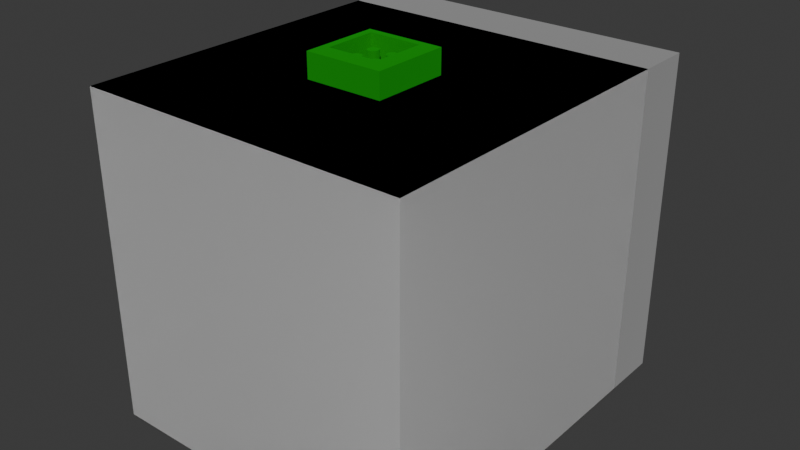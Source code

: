 # Source: InfiniteItems.blend  (saved by Blender 5.0.118; exported with 4.5.12 LTS)
import bpy
from mathutils import Matrix  # noqa: F401  (used for matrix-valued properties, if any)

bpy.ops.wm.read_factory_settings(use_empty=True)
scene = bpy.context.scene
scene.name = 'Scene'

# ---- materials (node trees are filled in below, after node groups)
mat_color1 = bpy.data.materials.new('color1')
mat_color1.diffuse_color = (1.0, 1.0, 1.0, 1.0)
mat_color1.roughness = 0.0
mat_data_connector_g = bpy.data.materials.new('data-connector-g')
mat_data_connector_g.diffuse_color = (0.0, 0.5139, 0.01874, 1.0)
mat_data_connector_g.roughness = 1.0
mat_data_connector_g.metallic = 1.0
mat_fluid_connector = bpy.data.materials.new('fluid-connector')
mat_fluid_connector.diffuse_color = (0.5, 0.5, 0.5, 1.0)
mat_fluid_connector.roughness = 1.0
mat_fluid_connector.metallic = 1.0

# ---- material node trees
mat_color1.use_nodes = True; mat_color1.node_tree.nodes.clear()
_N = mat_color1.node_tree.nodes; _L = mat_color1.node_tree.links
n0 = _N.new('ShaderNodeBsdfPrincipled'); n0.name = 'Principled BSDF'; n0.location = (0, 0)
n0.inputs[0].default_value = (1.0, 1.0, 1.0, 1.0)
n0.inputs[2].default_value = 0.0
n1 = _N.new('ShaderNodeOutputMaterial'); n1.name = 'Material Output'; n1.location = (300, 0)
_L.new(n0.outputs[0], n1.inputs[0])
n1.is_active_output = True
mat_data_connector_g.use_nodes = True; mat_data_connector_g.node_tree.nodes.clear()
_N = mat_data_connector_g.node_tree.nodes; _L = mat_data_connector_g.node_tree.links
n0 = _N.new('ShaderNodeBsdfPrincipled'); n0.name = 'Principled BSDF'; n0.location = (0, 0)
n0.inputs[0].default_value = (0.0, 0.5139, 0.01874, 1.0)
n0.inputs[1].default_value = 1.0
n0.inputs[2].default_value = 1.0
n1 = _N.new('ShaderNodeOutputMaterial'); n1.name = 'Material Output'; n1.location = (300, 0)
_L.new(n0.outputs[0], n1.inputs[0])
n1.is_active_output = True
mat_fluid_connector.use_nodes = True; mat_fluid_connector.node_tree.nodes.clear()
_N = mat_fluid_connector.node_tree.nodes; _L = mat_fluid_connector.node_tree.links
n0 = _N.new('ShaderNodeBsdfPrincipled'); n0.name = 'Principled BSDF'; n0.location = (0, 0)
n0.inputs[0].default_value = (0.5, 0.5, 0.5, 1.0)
n0.inputs[1].default_value = 1.0
n0.inputs[2].default_value = 1.0
n1 = _N.new('ShaderNodeOutputMaterial'); n1.name = 'Material Output'; n1.location = (300, 0)
_L.new(n0.outputs[0], n1.inputs[0])
n1.is_active_output = True

# ---- world
world_world = bpy.data.worlds.new('World'); scene.world = world_world
world_world.use_nodes = True; world_world.node_tree.nodes.clear()
_N = world_world.node_tree.nodes; _L = world_world.node_tree.links
n0 = _N.new('ShaderNodeOutputWorld'); n0.name = 'World Output'; n0.location = (200, 100)
n1 = _N.new('ShaderNodeBackground'); n1.name = 'Background'; n1.location = (-200, 100)
n1.inputs[0].default_value = (0.05088, 0.05088, 0.05088, 1.0)
_L.new(n1.outputs[0], n0.inputs[0])
n0.is_active_output = True
world_world.color = (0.05088, 0.05088, 0.05088)
world_world.sun_shadow_jitter_overblur = 0.0

# ---- meshes
me_cube_001 = bpy.data.meshes.new('Cube.001')
me_cube_001.from_pydata([(-0.125, -0.125, -0.125), (-0.125, -0.125, 0.125), (-0.125, 0.125, -0.125), (-0.125, 0.125, 0.125), (0.125, -0.125, -0.125), (0.125, -0.125, 0.125), (0.125, 0.125, -0.125), (0.125, 0.125, 0.125), (0.02, -0.02, 0.128), (-0.02, -0.02, 0.1456), (0.02, 0.02, 0.128), (-0.02, 0.02, 0.1456), (-0.02, 0.02, 0.128), (0.02, -0.02, 0.1456), (-0.02, -0.02, 0.128), (0.02, 0.02, 0.1456), (-0.02986, 0.02986, 0.125), (-0.02986, -0.02986, 0.125), (0.02986, 0.02986, 0.125), (0.02986, -0.02986, 0.125), (-0.02986, -0.02986, 0.1437), (-0.02532, -0.02532, 0.1456), (-0.02532, 0.02532, 0.1456), (-0.02986, 0.02986, 0.1437), (0.02532, 0.02532, 0.1456), (0.02986, 0.02986, 0.1437), (0.02532, -0.02532, 0.1456), (0.02986, -0.02986, 0.1437), (0.008542, 0.012, 0.128), (0.012, 0.008542, 0.128), (0.009866, 0.01174, 0.128), (0.01099, 0.01099, 0.128), (0.01174, 0.009866, 0.128), (0.012, 0.007458, 0.128), (0.008542, 0.004, 0.128), (0.01174, 0.006134, 0.128), (0.01099, 0.005013, 0.128), (0.009866, 0.004263, 0.128), (0.008542, -0.004, 0.128), (0.012, -0.007458, 0.128), (0.009866, -0.004263, 0.128), (0.01099, -0.005013, 0.128), (0.01174, -0.006134, 0.128), (0.012, -0.008542, 0.128), (0.008542, -0.012, 0.128), (0.01174, -0.009866, 0.128), (0.01099, -0.01099, 0.128), (0.009866, -0.01174, 0.128), (0.004, 0.008542, 0.128), (0.007458, 0.012, 0.128), (0.004263, 0.009866, 0.128), (0.005013, 0.01099, 0.128), (0.006134, 0.01174, 0.128), (0.007458, 0.004, 0.128), (0.004, 0.007458, 0.128), (0.006134, 0.004263, 0.128), (0.005013, 0.005013, 0.128), (0.004263, 0.006134, 0.128), (0.004, -0.007458, 0.128), (0.007458, -0.004, 0.128), (0.004263, -0.006134, 0.128), (0.005013, -0.005013, 0.128), (0.006134, -0.004263, 0.128), (0.007458, -0.012, 0.128), (0.004, -0.008542, 0.128), (0.006134, -0.01174, 0.128), (0.005013, -0.01099, 0.128), (0.004263, -0.009866, 0.128), (-0.007458, 0.012, 0.128), (-0.004, 0.008542, 0.128), (-0.006134, 0.01174, 0.128), (-0.005013, 0.01099, 0.128), (-0.004263, 0.009866, 0.128), (-0.004, 0.007458, 0.128), (-0.007458, 0.004, 0.128), (-0.004263, 0.006134, 0.128), (-0.005013, 0.005013, 0.128), (-0.006134, 0.004263, 0.128), (-0.007458, -0.004, 0.128), (-0.004, -0.007458, 0.128), (-0.006134, -0.004263, 0.128), (-0.005013, -0.005013, 0.128), (-0.004263, -0.006134, 0.128), (-0.004, -0.008542, 0.128), (-0.007458, -0.012, 0.128), (-0.004263, -0.009866, 0.128), (-0.005013, -0.01099, 0.128), (-0.006134, -0.01174, 0.128), (-0.012, 0.008542, 0.128), (-0.008542, 0.012, 0.128), (-0.01174, 0.009866, 0.128), (-0.01099, 0.01099, 0.128), (-0.009866, 0.01174, 0.128), (-0.008542, 0.004, 0.128), (-0.012, 0.007458, 0.128), (-0.009866, 0.004263, 0.128), (-0.01099, 0.005013, 0.128), (-0.01174, 0.006134, 0.128), (-0.012, -0.007458, 0.128), (-0.008542, -0.004, 0.128), (-0.01174, -0.006134, 0.128), (-0.01099, -0.005013, 0.128), (-0.009866, -0.004263, 0.128), (-0.008542, -0.012, 0.128), (-0.012, -0.008542, 0.128), (-0.009866, -0.01174, 0.128), (-0.01099, -0.01099, 0.128), (-0.01174, -0.009866, 0.128), (0.012, 0.008542, 0.1398), (0.008542, 0.012, 0.1398), (0.01174, 0.009866, 0.1398), (0.01099, 0.01099, 0.1398), (0.009866, 0.01174, 0.1398), (0.008542, 0.004, 0.1398), (0.012, 0.007458, 0.1398), (0.009866, 0.004263, 0.1398), (0.01099, 0.005013, 0.1398), (0.01174, 0.006134, 0.1398), (0.012, -0.007458, 0.1398), (0.008542, -0.004, 0.1398), (0.01174, -0.006134, 0.1398), (0.01099, -0.005013, 0.1398), (0.009866, -0.004263, 0.1398), (0.008542, -0.012, 0.1398), (0.012, -0.008542, 0.1398), (0.009866, -0.01174, 0.1398), (0.01099, -0.01099, 0.1398), (0.01174, -0.009866, 0.1398), (0.007458, 0.012, 0.1398), (0.004, 0.008542, 0.1398), (0.006134, 0.01174, 0.1398), (0.005013, 0.01099, 0.1398), (0.004263, 0.009866, 0.1398), (0.004, 0.007458, 0.1398), (0.007458, 0.004, 0.1398), (0.004263, 0.006134, 0.1398), (0.005013, 0.005013, 0.1398), (0.006134, 0.004263, 0.1398), (0.007458, -0.004, 0.1398), (0.004, -0.007458, 0.1398), (0.006134, -0.004263, 0.1398), (0.005013, -0.005013, 0.1398), (0.004263, -0.006134, 0.1398), (0.004, -0.008542, 0.1398), (0.007458, -0.012, 0.1398), (0.004263, -0.009866, 0.1398), (0.005013, -0.01099, 0.1398), (0.006134, -0.01174, 0.1398), (-0.004, 0.008542, 0.1398), (-0.007458, 0.012, 0.1398), (-0.004263, 0.009866, 0.1398), (-0.005013, 0.01099, 0.1398), (-0.006134, 0.01174, 0.1398), (-0.007458, 0.004, 0.1398), (-0.004, 0.007458, 0.1398), (-0.006134, 0.004263, 0.1398), (-0.005013, 0.005013, 0.1398), (-0.004263, 0.006134, 0.1398), (-0.004, -0.007458, 0.1398), (-0.007458, -0.004, 0.1398), (-0.004263, -0.006134, 0.1398), (-0.005013, -0.005013, 0.1398), (-0.006134, -0.004263, 0.1398), (-0.007458, -0.012, 0.1398), (-0.004, -0.008542, 0.1398), (-0.006134, -0.01174, 0.1398), (-0.005013, -0.01099, 0.1398), (-0.004263, -0.009866, 0.1398), (-0.008542, 0.012, 0.1398), (-0.012, 0.008542, 0.1398), (-0.009866, 0.01174, 0.1398), (-0.01099, 0.01099, 0.1398), (-0.01174, 0.009866, 0.1398), (-0.012, 0.007458, 0.1398), (-0.008542, 0.004, 0.1398), (-0.01174, 0.006134, 0.1398), (-0.01099, 0.005013, 0.1398), (-0.009866, 0.004263, 0.1398), (-0.008542, -0.004, 0.1398), (-0.012, -0.007458, 0.1398), (-0.009866, -0.004263, 0.1398), (-0.01099, -0.005013, 0.1398), (-0.01174, -0.006134, 0.1398), (-0.012, -0.008542, 0.1398), (-0.008542, -0.012, 0.1398), (-0.01174, -0.009866, 0.1398), (-0.01099, -0.01099, 0.1398), (-0.009866, -0.01174, 0.1398), (-0.125, 0.125, -0.125), (-0.125, 0.125, -0.125), (-0.125, -0.125, -0.125), (-0.125, -0.125, -0.125), (-0.125, -0.125, 0.125), (-0.125, -0.125, 0.125), (-0.125, 0.125, 0.125), (-0.125, 0.125, 0.125), (0.125, 0.125, -0.125), (0.125, 0.125, -0.125), (0.125, 0.125, 0.125), (0.125, 0.125, 0.125), (0.125, -0.125, -0.125), (0.125, -0.125, -0.125), (0.125, -0.125, 0.125), (0.125, -0.125, 0.125), (0.02, -0.02, 0.128), (0.02, -0.02, 0.128), (0.02, 0.02, 0.128), (0.02, 0.02, 0.128), (0.02, -0.02, 0.1456), (0.02, -0.02, 0.1456), (-0.02, -0.02, 0.128), (-0.02, -0.02, 0.128), (-0.02986, 0.02986, 0.125), (-0.02986, 0.02986, 0.125), (-0.02986, -0.02986, 0.125), (-0.02986, -0.02986, 0.125), (0.02986, 0.02986, 0.125), (0.02986, 0.02986, 0.125), (-0.02986, -0.02986, 0.1437), (-0.02986, -0.02986, 0.1437), (-0.02986, -0.02986, 0.1437), (-0.02986, 0.02986, 0.1437), (-0.02986, 0.02986, 0.1437), (-0.02986, 0.02986, 0.1437), (0.02986, 0.02986, 0.1437), (0.02986, 0.02986, 0.1437), (0.02986, 0.02986, 0.1437), (0.02986, -0.02986, 0.1437), (0.02986, -0.02986, 0.1437), (0.02986, -0.02986, 0.1437), (0.009866, 0.01174, 0.128), (0.008542, 0.012, 0.128), (0.009866, 0.004263, 0.128), (0.01099, 0.005013, 0.128), (0.01099, -0.005013, 0.128), (0.009866, -0.004263, 0.128), (0.008542, -0.012, 0.128), (0.009866, -0.01174, 0.128), (0.007458, 0.012, 0.128), (0.004263, 0.009866, 0.128), (0.004, 0.008542, 0.128), (0.004, 0.007458, 0.128), (0.004263, 0.006134, 0.128), (0.005013, 0.005013, 0.128), (0.005013, -0.005013, 0.128), (0.004263, -0.006134, 0.128), (0.007458, -0.012, 0.128), (0.004, -0.008542, 0.128), (0.004263, -0.009866, 0.128), (-0.006134, 0.01174, 0.128), (-0.007458, 0.012, 0.128), (-0.02, 0.02, 0.128), (-0.02, 0.02, 0.128), (-0.006134, 0.004263, 0.128), (-0.005013, 0.005013, 0.128), (-0.005013, -0.005013, 0.128), (-0.006134, -0.004263, 0.128), (-0.007458, -0.012, 0.128), (-0.006134, -0.01174, 0.128), (-0.008542, 0.012, 0.128), (-0.01174, 0.009866, 0.128), (-0.012, 0.008542, 0.128), (-0.012, 0.007458, 0.128), (-0.01174, 0.006134, 0.128), (-0.01099, 0.005013, 0.128), (-0.01099, -0.005013, 0.128), (-0.01174, -0.006134, 0.128), (-0.008542, -0.012, 0.128), (-0.012, -0.008542, 0.128), (-0.01174, -0.009866, 0.128), (0.01174, 0.009866, 0.1398), (0.012, 0.008542, 0.1398), (0.012, 0.007458, 0.1398), (0.01174, 0.006134, 0.1398), (0.01099, 0.005013, 0.1398), (0.01099, -0.005013, 0.1398), (0.01174, -0.006134, 0.1398), (0.012, -0.008542, 0.1398), (0.01174, -0.009866, 0.1398), (0.006134, 0.004263, 0.1398), (0.005013, 0.005013, 0.1398), (0.005013, -0.005013, 0.1398), (0.006134, -0.004263, 0.1398), (0.007458, -0.012, 0.1398), (0.006134, -0.01174, 0.1398), (-0.004263, 0.009866, 0.1398), (-0.004, 0.008542, 0.1398), (-0.004, 0.007458, 0.1398), (-0.004263, 0.006134, 0.1398), (-0.005013, 0.005013, 0.1398), (-0.005013, -0.005013, 0.1398), (-0.004263, -0.006134, 0.1398), (-0.004, -0.008542, 0.1398), (-0.004263, -0.009866, 0.1398), (-0.009866, 0.01174, 0.1398), (-0.008542, 0.012, 0.1398), (-0.009866, 0.004263, 0.1398), (-0.01099, 0.005013, 0.1398), (-0.01099, -0.005013, 0.1398), (-0.009866, -0.004263, 0.1398), (-0.008542, -0.012, 0.1398), (-0.009866, -0.01174, 0.1398), (-0.007458, 0.004, 0.1398), (-0.008542, 0.004, 0.1398), (-0.02, -0.02, 0.1456), (-0.02, -0.02, 0.1456), (-0.02, 0.02, 0.1456), (-0.02, 0.02, 0.1456), (0.007458, 0.012, 0.1398), (0.008542, 0.012, 0.1398), (0.02, 0.02, 0.1456), (0.02, 0.02, 0.1456), (0.02986, -0.02986, 0.125), (0.02986, -0.02986, 0.125), (0.012, 0.008542, 0.128), (0.01174, 0.009866, 0.128), (0.012, 0.007458, 0.128), (0.01174, 0.006134, 0.128), (0.01174, -0.006134, 0.128), (0.01099, -0.01099, 0.128), (0.01174, -0.009866, 0.128), (0.006134, 0.01174, 0.128), (0.006134, 0.004263, 0.128), (0.007458, 0.004, 0.128), (0.006134, -0.004263, 0.128), (0.005013, -0.01099, 0.128), (0.006134, -0.01174, 0.128), (0.007458, -0.004, 0.1398), (0.008542, -0.004, 0.1398), (-0.004, 0.008542, 0.128), (-0.004263, 0.009866, 0.128), (-0.004, 0.007458, 0.128), (-0.004263, 0.006134, 0.128), (0.008542, -0.012, 0.1398), (-0.004263, -0.006134, 0.128), (-0.005013, -0.01099, 0.128), (-0.004263, -0.009866, 0.128), (-0.009866, 0.01174, 0.128), (-0.009866, 0.004263, 0.128), (-0.008542, 0.004, 0.128), (-0.009866, -0.004263, 0.128), (-0.01099, -0.01099, 0.128), (-0.009866, -0.01174, 0.128), (0.009866, 0.01174, 0.1398), (0.009866, 0.004263, 0.1398), (0.008542, 0.004, 0.1398), (-0.01174, 0.006134, 0.1398), (-0.012, 0.007458, 0.1398), (0.009866, -0.004263, 0.1398), (0.01099, -0.01099, 0.1398), (0.009866, -0.01174, 0.1398), (0.004, 0.008542, 0.1398), (0.004263, 0.009866, 0.1398), (0.004, 0.007458, 0.1398), (0.004263, 0.006134, 0.1398), (0.004263, -0.006134, 0.1398), (0.005013, -0.01099, 0.1398), (0.004263, -0.009866, 0.1398), (-0.007458, 0.012, 0.1398), (-0.006134, 0.01174, 0.1398), (-0.006134, -0.004263, 0.1398), (-0.005013, -0.01099, 0.1398), (-0.006134, -0.01174, 0.1398), (-0.012, 0.008542, 0.1398), (-0.01174, 0.009866, 0.1398), (-0.01174, -0.006134, 0.1398), (-0.01099, -0.01099, 0.1398), (-0.01174, -0.009866, 0.1398), (0.007458, 0.004, 0.1398), (0.004, -0.008542, 0.1398), (0.01099, 0.01099, 0.128), (0.008542, 0.004, 0.128), (0.008542, -0.004, 0.128), (0.006134, 0.01174, 0.1398), (0.005013, 0.01099, 0.128), (0.007458, -0.004, 0.128), (0.004, -0.007458, 0.128), (-0.005013, 0.01099, 0.128), (-0.006134, 0.004263, 0.1398), (-0.007458, 0.004, 0.128), (-0.007458, -0.004, 0.128), (-0.01099, 0.01099, 0.128), (-0.008542, -0.004, 0.128), (-0.012, -0.007458, 0.128), (0.01099, 0.01099, 0.1398), (0.012, -0.007458, 0.1398), (0.005013, 0.01099, 0.1398), (-0.005013, 0.01099, 0.1398), (-0.004, -0.007458, 0.1398), (-0.01099, 0.01099, 0.1398), (-0.008542, -0.004, 0.1398), (-0.004, -0.008542, 0.128), (-0.007458, -0.012, 0.1398), (0.012, -0.007458, 0.128), (0.012, -0.008542, 0.128), (-0.004, -0.007458, 0.128), (-0.007458, -0.004, 0.1398), (0.004, -0.007458, 0.1398), (-0.012, -0.007458, 0.1398), (-0.012, -0.008542, 0.1398), (-0.125, -0.125, 0.125), (-0.125, -0.125, -0.125), (0.125, -0.125, 0.125), (0.125, -0.125, -0.125), (0.02862, -0.1357, -0.02862), (0.02862, -0.1357, 0.02862), (-0.02862, -0.1357, 0.02862), (-0.02862, -0.1357, -0.02862), (-0.1073, -0.175, -0.1073), (-0.1073, -0.175, 0.1073), (0.1073, -0.175, 0.1073), (0.1073, -0.175, -0.1073), (-0.08127, -0.1357, -0.08127), (-0.08127, -0.1357, 0.08127), (0.08127, -0.1357, 0.08127), (0.08127, -0.1357, -0.08127), (-0.125, -0.168, -0.125), (-0.118, -0.175, -0.118), (-0.118, -0.175, 0.118), (-0.125, -0.168, 0.125), (0.118, -0.175, 0.118), (0.125, -0.168, 0.125), (0.125, -0.168, -0.125), (0.118, -0.175, -0.118), (0.02862, -0.1497, 0.02862), (-0.02862, -0.1497, 0.02862), (0.02862, -0.1497, -0.02862), (-0.02862, -0.1497, -0.02862), (-0.05175, -0.1644, -0.05175), (0.05175, -0.1644, -0.05175), (-0.05175, -0.1644, 0.05175), (0.05175, -0.1644, 0.05175), (-0.04877, -0.17, -0.04877), (0.04877, -0.17, -0.04877), (-0.04877, -0.17, 0.04877), (0.04877, -0.17, 0.04877)], [], [(190, 192, 194, 188), (189, 195, 198, 196), (197, 199, 202, 200), (201, 203, 193, 191), (2, 6, 4, 0), (7, 3, 1, 5), (207, 311, 307, 252), (217, 225, 228, 313), (211, 251, 306, 304), (213, 222, 226, 216), (305, 208, 205, 210), (209, 9, 21, 26), (310, 209, 26, 24), (214, 219, 221, 212), (11, 310, 24, 22), (9, 11, 22, 21), (13, 15, 206, 204), (98, 104, 399, 398), (231, 238, 308, 309), (323, 371, 113, 368), (331, 329, 148, 287), (255, 334, 395, 391, 336, 335, 258, 257, 267, 342, 341, 269, 268, 383, 266, 265, 102, 382, 380, 256), (385, 276, 121, 122, 328, 327, 282, 281, 142, 139, 143, 357, 356, 284, 283, 123, 350, 349, 278, 277), (286, 285, 387, 359, 149, 295, 294, 389, 364, 169, 347, 346, 176, 296, 303, 302, 155, 156, 288, 154), (388, 291, 290, 162, 159, 390, 180, 298, 182, 179, 183, 367, 366, 301, 300, 163, 362, 361, 293, 292), (339, 379, 153, 174), (394, 393, 118, 124), (83, 79, 158, 164), (246, 236, 333, 144), (372, 375, 138, 119), (271, 270, 384, 343, 109, 128, 130, 386, 352, 129, 353, 135, 136, 279, 134, 345, 115, 116, 273, 272), (103, 84, 392, 184), (250, 259, 168, 358), (240, 241, 133, 351), (261, 262, 173, 363), (78, 99, 178, 396), (376, 247, 369, 397), (21, 22, 223, 218), (22, 24, 224, 23), (24, 26, 229, 25), (26, 21, 220, 227), (312, 27, 20, 215), (246, 144, 147, 326), (326, 147, 146, 325), (325, 146, 145, 248), (248, 145, 369, 247), (138, 375, 324, 140), (140, 324, 244, 141), (141, 244, 245, 355), (355, 245, 376, 397), (240, 351, 132, 239), (239, 132, 131, 374), (374, 131, 373, 321), (321, 373, 308, 238), (108, 314, 315, 110), (110, 315, 370, 111), (111, 370, 230, 112), (112, 230, 231, 309), (113, 371, 232, 344), (344, 232, 233, 274), (274, 233, 317, 117), (117, 317, 316, 114), (339, 174, 177, 338), (338, 177, 297, 264), (264, 297, 175, 263), (263, 175, 173, 262), (168, 259, 337, 170), (170, 337, 381, 171), (171, 381, 260, 172), (172, 260, 261, 363), (148, 329, 330, 150), (150, 330, 377, 151), (151, 377, 249, 152), (152, 249, 250, 358), (133, 241, 242, 354), (354, 242, 243, 280), (280, 243, 322, 137), (137, 322, 323, 368), (331, 287, 157, 332), (332, 157, 289, 254), (254, 289, 378, 253), (253, 378, 153, 379), (118, 393, 318, 120), (120, 318, 234, 275), (275, 234, 235, 348), (348, 235, 372, 119), (333, 236, 237, 125), (125, 237, 319, 126), (126, 319, 320, 127), (127, 320, 394, 124), (103, 184, 187, 105), (105, 187, 186, 106), (106, 186, 185, 107), (107, 185, 399, 104), (178, 99, 340, 299), (299, 340, 101, 181), (181, 101, 100, 365), (365, 100, 98, 398), (158, 79, 82, 160), (160, 82, 81, 161), (161, 81, 80, 360), (360, 80, 78, 396), (83, 164, 167, 85), (85, 167, 166, 86), (86, 166, 165, 87), (87, 165, 392, 84), (316, 314, 108, 114), (16, 18, 19, 17), (70, 71, 72, 69, 73, 75, 76, 77, 74, 93, 95, 96, 97, 94, 88, 90, 91, 92, 89, 68), (41, 42, 39, 43, 45, 46, 47, 44, 63, 65, 66, 67, 64, 58, 60, 61, 62, 59, 38, 40), (30, 31, 32, 29, 33, 35, 36, 37, 34, 53, 55, 56, 57, 54, 48, 50, 51, 52, 49, 28), (10, 12, 14, 8), (420, 418, 409, 410), (401, 403, 422, 416), (417, 423, 411, 408), (406, 407, 427, 425), (423, 420, 410, 411), (411, 410, 414, 415), (400, 401, 416, 419), (403, 402, 421, 422), (402, 400, 419, 421), (415, 414, 405, 404), (410, 409, 413, 414), (408, 411, 415, 412), (409, 408, 412, 413), (417, 418, 419, 416), (421, 419, 418, 420), (416, 422, 423, 417), (422, 421, 420, 423), (418, 417, 408, 409), (414, 413, 406, 405), (412, 415, 404, 407), (413, 412, 407, 406), (425, 427, 428, 430), (405, 406, 425, 424), (407, 404, 426, 427), (404, 405, 424, 426), (431, 430, 434, 435), (424, 425, 430, 431), (427, 426, 429, 428), (426, 424, 431, 429), (434, 432, 433, 435), (430, 428, 432, 434), (429, 431, 435, 433), (428, 429, 433, 432)])
me_cube_001.polygons.foreach_set('use_smooth', [0, 0, 0, 0, 0, 0, 1, 1, 1, 1, 1, 1, 1, 1, 1, 1, 1, 1, 1, 1, 1, 1, 1, 1, 1, 1, 1, 1, 1, 1, 1, 1, 1, 1, 1, 1, 1, 1, 1, 1, 1, 1, 1, 1, 1, 1, 1, 1, 1, 1, 1, 1, 1, 1, 1, 1, 1, 1, 1, 1, 1, 1, 1, 1, 1, 1, 1, 1, 1, 1, 1, 1, 1, 1, 1, 1, 1, 1, 1, 1, 1, 1, 1, 1, 1, 1, 1, 1, 1, 1, 1, 1, 1, 1, 1, 1, 1, 1, 1, 1, 1, 1, 1, 1, 1, 1, 1, 1, 1, 1, 1, 1, 0, 0, 0, 0, 0, 0, 0, 0, 0, 0, 0, 0, 0, 0, 0, 0, 0, 0, 0, 0, 0, 0, 0, 0, 0, 0, 0, 0, 0, 0, 0, 0, 0])
me_cube_001.polygons.foreach_set('material_index', [0, 0, 0, 0, 0, 0, 1, 1, 1, 1, 1, 1, 1, 1, 1, 1, 1, 1, 1, 1, 1, 1, 1, 1, 1, 1, 1, 1, 1, 1, 1, 1, 1, 1, 1, 1, 1, 1, 1, 1, 1, 1, 1, 1, 1, 1, 1, 1, 1, 1, 1, 1, 1, 1, 1, 1, 1, 1, 1, 1, 1, 1, 1, 1, 1, 1, 1, 1, 1, 1, 1, 1, 1, 1, 1, 1, 1, 1, 1, 1, 1, 1, 1, 1, 1, 1, 1, 1, 1, 1, 1, 1, 1, 1, 1, 1, 1, 1, 1, 1, 1, 1, 1, 1, 1, 1, 1, 1, 1, 1, 1, 1, 2, 2, 2, 2, 2, 2, 2, 2, 2, 2, 2, 2, 2, 2, 2, 2, 2, 2, 2, 2, 2, 2, 2, 2, 2, 2, 2, 2, 2, 2, 2, 2, 2])
_uv = me_cube_001.uv_layers.new(name='UVMap')
_uv.uv.foreach_set('vector', [0.375, 0.0, 0.625, 0.0, 0.625, 0.25, 0.375, 0.25, 0.375, 0.25, 0.625, 0.25, 0.625, 0.5, 0.375, 0.5, 0.375, 0.5, 0.625, 0.5, 0.625, 0.75, 0.375, 0.75, 0.375, 0.75, 0.625, 0.75, 0.625, 1.0, 0.375, 1.0, 0.125, 0.5, 0.375, 0.5, 0.375, 0.75, 0.125, 0.75, 0.625, 0.5, 0.875, 0.5, 0.875, 0.75, 0.625, 0.75, 0.0, 0.0, 0.0, 0.0, 0.0, 0.0, 0.0, 0.0, 0.0, 0.0, 0.0, 0.0, 0.0, 0.0, 0.0, 0.0, 0.0, 0.0, 0.0, 0.0, 0.0, 0.0, 0.0, 0.0, 0.0, 0.0, 0.0, 0.0, 0.0, 0.0, 0.0, 0.0, 0.0, 0.0, 0.0, 0.0, 0.0, 0.0, 0.0, 0.0, 0.0, 0.0, 0.0, 0.0, 0.0, 0.0, 0.0, 0.0, 0.0, 0.0, 0.0, 0.0, 0.0, 0.0, 0.0, 0.0, 0.0, 0.0, 0.0, 0.0, 0.0, 0.0, 0.0, 0.0, 0.0, 0.0, 0.0, 0.0, 0.0, 0.0, 0.0, 0.0, 0.0, 0.0, 0.0, 0.0, 0.0, 0.0, 0.0, 0.0, 0.0, 0.0, 0.0, 0.0, 0.0, 0.0, 0.0, 0.0, 0.0, 0.0, 0.0, 0.0, 0.0, 0.0, 0.0, 0.0, 0.0, 0.0, 0.0, 0.0, 0.0, 0.0, 0.0, 0.0, 0.0, 0.0, 0.0, 0.0, 0.0, 0.0, 0.0, 0.0, 0.0, 0.0, 0.0, 0.0, 0.0, 0.0, 0.0, 0.0, 0.0, 0.0, 0.0, 0.0, 0.0, 0.0, 0.0, 0.0, 0.0, 0.0, 0.0, 0.0, 0.0, 0.0, 0.0, 0.0, 0.0, 0.0, 0.0, 0.0, 0.0, 0.0, 0.0, 0.0, 0.0, 0.0, 0.0, 0.0, 0.0, 0.0, 0.0, 0.0, 0.0, 0.0, 0.0, 0.0, 0.0, 0.0, 0.0, 0.0, 0.0, 0.0, 0.0, 0.0, 0.0, 0.0, 0.0, 0.0, 0.0, 0.0, 0.0, 0.0, 0.0, 0.0, 0.0, 0.0, 0.0, 0.0, 0.0, 0.0, 0.0, 0.0, 0.0, 0.0, 0.0, 0.0, 0.0, 0.0, 0.0, 0.0, 0.0, 0.0, 0.0, 0.0, 0.0, 0.0, 0.0, 0.0, 0.0, 0.0, 0.0, 0.0, 0.0, 0.0, 0.0, 0.0, 0.0, 0.0, 0.0, 0.0, 0.0, 0.0, 0.0, 0.0, 0.0, 0.0, 0.0, 0.0, 0.0, 0.0, 0.0, 0.0, 0.0, 0.0, 0.0, 0.0, 0.0, 0.0, 0.0, 0.0, 0.0, 0.0, 0.0, 0.0, 0.0, 0.0, 0.0, 0.0, 0.0, 0.0, 0.0, 0.0, 0.0, 0.0, 0.0, 0.0, 0.0, 0.0, 0.0, 0.0, 0.0, 0.0, 0.0, 0.0, 0.0, 0.0, 0.0, 0.0, 0.0, 0.0, 0.0, 0.0, 0.0, 0.0, 0.0, 0.0, 0.0, 0.0, 0.0, 0.0, 0.0, 0.0, 0.0, 0.0, 0.0, 0.0, 0.0, 0.0, 0.0, 0.0, 0.0, 0.0, 0.0, 0.0, 0.0, 0.0, 0.0, 0.0, 0.0, 0.0, 0.0, 0.0, 0.0, 0.0, 0.0, 0.0, 0.0, 0.0, 0.0, 0.0, 0.0, 0.0, 0.0, 0.0, 0.0, 0.0, 0.0, 0.0, 0.0, 0.0, 0.0, 0.0, 0.0, 0.0, 0.0, 0.0, 0.0, 0.0, 0.0, 0.0, 0.0, 0.0, 0.0, 0.0, 0.0, 0.0, 0.0, 0.0, 0.0, 0.0, 0.0, 0.0, 0.0, 0.0, 0.0, 0.0, 0.0, 0.0, 0.0, 0.0, 0.0, 0.0, 0.0, 0.0, 0.0, 0.0, 0.0, 0.0, 0.0, 0.0, 0.0, 0.0, 0.0, 0.0, 0.0, 0.0, 0.0, 0.0, 0.0, 0.0, 0.0, 0.0, 0.0, 0.0, 0.0, 0.0, 0.0, 0.0, 0.0, 0.0, 0.0, 0.0, 0.0, 0.0, 0.0, 0.0, 0.0, 0.0, 0.0, 0.0, 0.0, 0.0, 0.0, 0.0, 0.0, 0.0, 0.0, 0.0, 0.0, 0.0, 0.0, 0.0, 0.0, 0.0, 0.0, 0.0, 0.0, 0.0, 0.0, 0.0, 0.0, 0.0, 0.0, 0.0, 0.0, 0.0, 0.0, 0.0, 0.0, 0.0, 0.0, 0.0, 0.0, 0.0, 0.0, 0.0, 0.0, 0.0, 0.0, 0.0, 0.0, 0.0, 0.0, 0.0, 0.0, 0.0, 0.0, 0.0, 0.0, 0.0, 0.0, 0.0, 0.0, 0.0, 0.0, 0.0, 0.0, 0.0, 0.0, 0.0, 0.0, 0.0, 0.0, 0.0, 0.0, 0.0, 0.0, 0.0, 0.0, 0.0, 0.0, 0.0, 0.0, 0.0, 0.0, 0.0, 0.0, 0.0, 0.0, 0.0, 0.0, 0.0, 0.0, 0.0, 0.0, 0.0, 0.0, 0.0, 0.0, 0.0, 0.0, 0.0, 0.0, 0.0, 0.0, 0.0, 0.0, 0.0, 0.0, 0.0, 0.0, 0.0, 0.0, 0.0, 0.0, 0.0, 0.0, 0.0, 0.0, 0.0, 0.0, 0.0, 0.0, 0.0, 0.0, 0.0, 0.0, 0.0, 0.0, 0.0, 0.0, 0.0, 0.0, 0.0, 0.0, 0.0, 0.0, 0.0, 0.0, 0.0, 0.0, 0.0, 0.0, 0.0, 0.0, 0.0, 0.0, 0.0, 0.0, 0.0, 0.0, 0.0, 0.0, 0.0, 0.0, 0.0, 0.0, 0.0, 0.0, 0.0, 0.0, 0.0, 0.0, 0.0, 0.0, 0.0, 0.0, 0.0, 0.0, 0.0, 0.0, 0.0, 0.0, 0.0, 0.0, 0.0, 0.0, 0.0, 0.0, 0.0, 0.0, 0.0, 0.0, 0.0, 0.0, 0.0, 0.0, 0.0, 0.0, 0.0, 0.0, 0.0, 0.0, 0.0, 0.0, 0.0, 0.0, 0.0, 0.0, 0.0, 0.0, 0.0, 0.0, 0.0, 0.0, 0.0, 0.0, 0.0, 0.0, 0.0, 0.0, 0.0, 0.0, 0.0, 0.0, 0.0, 0.0, 0.0, 0.0, 0.0, 0.0, 0.0, 0.0, 0.0, 0.0, 0.0, 0.0, 0.0, 0.0, 0.0, 0.0, 0.0, 0.0, 0.0, 0.0, 0.0, 0.0, 0.0, 0.0, 0.0, 0.0, 0.0, 0.0, 0.0, 0.0, 0.0, 0.0, 0.0, 0.0, 0.0, 0.0, 0.0, 0.0, 0.0, 0.0, 0.0, 0.0, 0.0, 0.0, 0.0, 0.0, 0.0, 0.0, 0.0, 0.0, 0.0, 0.0, 0.0, 0.0, 0.0, 0.0, 0.0, 0.0, 0.0, 0.0, 0.0, 0.0, 0.0, 0.0, 0.0, 0.0, 0.0, 0.0, 0.0, 0.0, 0.0, 0.0, 0.0, 0.0, 0.0, 0.0, 0.0, 0.0, 0.0, 0.0, 0.0, 0.0, 0.0, 0.0, 0.0, 0.0, 0.0, 0.0, 0.0, 0.0, 0.0, 0.0, 0.0, 0.0, 0.0, 0.0, 0.0, 0.0, 0.0, 0.0, 0.0, 0.0, 0.0, 0.0, 0.0, 0.0, 0.0, 0.0, 0.0, 0.0, 0.0, 0.0, 0.0, 0.0, 0.0, 0.0, 0.0, 0.0, 0.0, 0.0, 0.0, 0.0, 0.0, 0.0, 0.0, 0.0, 0.0, 0.0, 0.0, 0.0, 0.0, 0.0, 0.0, 0.0, 0.0, 0.0, 0.0, 0.0, 0.0, 0.0, 0.0, 0.0, 0.0, 0.0, 0.0, 0.0, 0.0, 0.0, 0.0, 0.0, 0.0, 0.0, 0.0, 0.0, 0.0, 0.0, 0.0, 0.0, 0.0, 0.0, 0.0, 0.0, 0.0, 0.0, 0.0, 0.0, 0.0, 0.0, 0.0, 0.0, 0.0, 0.0, 0.0, 0.0, 0.0, 0.0, 0.0, 0.0, 0.0, 0.0, 0.0, 0.0, 0.0, 0.0, 0.0, 0.0, 0.0, 0.0, 0.0, 0.0, 0.0, 0.0, 0.0, 0.0, 0.0, 0.0, 0.0, 0.0, 0.0, 0.0, 0.0, 0.0, 0.0, 0.0, 0.0, 0.0, 0.0, 0.0, 0.0, 0.0, 0.0, 0.0, 0.0, 0.0, 0.0, 0.0, 0.0, 0.0, 0.0, 0.0, 0.0, 0.0, 0.0, 0.0, 0.0, 0.0, 0.0, 0.0, 0.0, 0.0, 0.0, 0.0, 0.0, 0.0, 0.0, 0.0, 0.0, 0.0, 0.0, 0.0, 0.0, 0.0, 0.0, 0.0, 0.0, 0.0, 0.0, 0.0, 0.0, 0.0, 0.0, 0.0, 0.0, 0.0, 0.0, 0.0, 0.0, 0.0, 0.0, 0.0, 0.0, 0.0, 0.0, 0.0, 0.0, 0.0, 0.0, 0.0, 0.0, 0.0, 0.0, 0.0, 0.0, 0.0, 0.0, 0.0, 0.0, 0.0, 0.0, 0.0, 0.0, 0.0, 0.0, 0.0, 0.0, 0.0, 0.0, 0.0, 0.0, 0.0, 0.0, 0.0, 0.0, 0.0, 0.0, 0.0, 0.0, 0.0, 0.0, 0.0, 0.0, 0.0, 0.0, 0.0, 0.0, 0.0, 0.0, 0.0, 0.0, 0.0, 0.0, 0.0, 0.0, 0.0, 0.0, 0.0, 0.0, 0.0, 0.0, 0.0, 0.0, 0.0, 0.0, 0.0, 0.0, 0.0, 0.0, 0.0, 0.0, 0.0, 0.0, 0.0, 0.0, 0.0, 0.0, 0.0, 0.0, 0.0, 0.0, 0.0, 0.0, 0.0, 0.0, 0.0, 0.0, 0.0, 0.0, 0.0, 0.0, 0.0, 0.0, 0.0, 0.0, 0.0, 0.0, 0.0, 0.0, 0.0, 0.0, 0.0, 0.0, 0.0, 0.0, 0.0, 0.0, 0.0, 0.0, 0.0, 0.0, 0.0, 0.0, 0.0, 0.0, 0.0, 0.0, 0.0, 0.0, 0.0, 0.0, 0.0, 0.0, 0.0, 0.0, 0.0, 0.0, 0.0, 0.0, 0.0, 0.0, 0.0, 0.0, 0.0, 0.0, 0.0, 0.0, 0.0, 0.0, 0.0, 0.0, 0.0, 0.0, 0.0, 0.0, 0.0, 0.0, 0.0, 0.0, 0.0, 0.0, 0.0, 0.0, 0.0, 0.0, 0.0, 0.0, 0.0, 0.0, 0.0, 0.0, 0.0, 0.0, 0.0, 0.0, 0.0, 0.0, 0.0, 0.0, 0.0, 0.0, 0.0, 0.0, 0.0, 0.0, 0.0, 0.0, 0.0, 0.0, 0.0, 0.0, 0.0, 0.0, 0.0, 0.0, 0.0, 0.0, 0.0, 0.0, 0.0, 0.0, 0.0, 0.0, 0.0, 0.0, 0.0, 0.0, 0.0, 0.0, 0.0, 0.0, 0.0, 0.0, 0.0, 0.0, 0.0, 0.0, 0.0, 0.0, 0.0, 0.0, 0.0, 0.0, 0.0, 0.0, 0.0, 0.0, 0.0, 0.0, 0.0, 0.0, 0.0, 0.0, 0.0, 0.0, 0.0, 0.0, 0.0, 0.0, 0.0, 0.0, 0.0, 0.0, 0.0, 0.0, 0.0, 0.0, 0.0, 0.0, 0.0, 0.0, 0.0, 0.0, 0.0, 0.0, 0.0, 0.0, 0.0, 0.0, 0.0, 0.0, 0.0, 0.0, 0.0, 0.0, 0.0, 0.0, 0.0, 0.0, 0.0, 0.0, 0.0, 0.0, 0.0, 0.0, 0.0, 0.0, 0.0, 0.0, 0.0, 0.0, 0.0, 0.0, 0.0, 0.0, 0.0, 0.0, 0.0, 0.0, 0.0, 0.0, 0.0, 0.0, 0.0, 0.0, 0.0, 0.0, 0.0, 0.0, 0.0, 0.0, 0.0, 0.0, 0.0, 0.0, 0.0, 0.0, 0.0, 0.0, 0.0, 0.0, 0.0, 0.0, 0.0, 0.0, 0.0, 0.0, 0.0, 0.0, 0.0, 0.0, 0.0, 0.0, 0.0, 0.0, 0.0, 0.0, 0.0, 0.0, 0.0, 0.0, 0.0, 0.0, 0.0, 0.0, 0.0, 0.0, 0.0, 0.0, 0.0, 0.0, 0.0, 0.0, 0.0, 0.0, 0.0, 0.0, 0.0, 0.0, 0.0, 0.0, 0.0, 0.0, 0.0, 0.0, 0.0, 0.0, 0.0, 0.0, 0.0, 0.0, 0.0, 0.0, 0.0, 0.0, 0.0, 0.0, 0.0, 0.0, 0.0, 0.0, 0.0, 0.0, 0.0, 0.0, 0.0, 0.0, 0.0, 0.0, 0.0, 0.0, 0.0, 0.0, 0.0, 0.0, 0.0, 0.0, 0.0, 0.0, 0.0, 0.0, 0.0, 0.0, 0.0, 0.0, 0.0, 0.0, 0.0, 0.0, 0.0, 0.0, 0.0, 0.0, 0.0, 0.0, 0.0, 0.0, 0.0, 0.0, 0.0, 0.0, 0.0, 0.0, 0.0, 0.0, 0.0, 0.0, 0.0, 0.0, 0.0, 0.0, 0.0, 0.0, 0.0, 0.0, 0.0, 0.0, 0.0, 0.0, 0.0, 0.0, 0.0, 0.0, 0.0, 0.0, 0.0, 0.0, 0.0, 0.0, 0.0, 0.0, 0.0, 0.0, 0.0, 0.0, 0.0, 0.0, 0.0, 0.0, 0.0, 0.0, 0.0, 0.0, 0.0, 0.0, 0.0, 0.0, 0.0, 0.0, 0.0, 0.0, 0.0, 0.0, 0.0, 0.0, 0.0, 0.0, 0.0, 0.0, 0.0, 0.0, 0.0, 0.0, 0.0, 0.0, 0.0, 0.0, 0.0, 0.0, 0.0, 0.0, 0.0, 0.0, 0.0, 0.0, 0.0, 0.0, 0.0, 0.0, 0.0, 0.0, 0.0, 0.0, 0.0, 0.0, 0.0, 0.0, 0.0, 0.0, 0.0, 0.0, 0.0, 0.0, 0.0, 0.0, 0.0, 0.0, 0.0, 0.0, 0.0, 0.0, 0.0, 0.0, 0.0, 0.0, 0.0, 0.0, 0.0, 0.0, 0.0, 0.0, 0.0, 0.0, 0.0, 0.0, 0.0, 0.0, 0.0, 0.0, 0.0, 0.0, 0.0, 0.0, 0.0, 0.0])
me_cube_001.materials.append(mat_color1)
me_cube_001.materials.append(mat_data_connector_g)
me_cube_001.materials.append(mat_fluid_connector)
me_cube_001.update()
me_cube_003 = bpy.data.meshes.new('Cube.003')
me_cube_003.from_pydata([(-0.125, -0.125, -0.125), (-0.125, -0.125, 0.125), (-0.125, 0.125, -0.125), (-0.125, 0.125, 0.125), (0.125, -0.125, -0.125), (0.125, -0.125, 0.125), (0.125, 0.125, -0.125), (0.125, 0.125, 0.125)], [], [(0, 1, 3, 2), (2, 3, 7, 6), (6, 7, 5, 4), (4, 5, 1, 0), (2, 6, 4, 0), (7, 3, 1, 5)])
_uv = me_cube_003.uv_layers.new(name='UVMap')
_uv.uv.foreach_set('vector', [0.375, 0.0, 0.625, 0.0, 0.625, 0.25, 0.375, 0.25, 0.375, 0.25, 0.625, 0.25, 0.625, 0.5, 0.375, 0.5, 0.375, 0.5, 0.625, 0.5, 0.625, 0.75, 0.375, 0.75, 0.375, 0.75, 0.625, 0.75, 0.625, 1.0, 0.375, 1.0, 0.125, 0.5, 0.375, 0.5, 0.375, 0.75, 0.125, 0.75, 0.625, 0.5, 0.875, 0.5, 0.875, 0.75, 0.625, 0.75])
me_cube_003.update()

# ---- objects
ob_cube = bpy.data.objects.new('Cube', me_cube_001)
ob_infiniteitems = bpy.data.objects.new('InfiniteItems', None)
ob_collider = bpy.data.objects.new('collider', me_cube_003)
ob_data = bpy.data.objects.new('data', None)
ob_item = bpy.data.objects.new('item', None)

# ---- transforms, parenting, visibility, modifiers, constraints
ob_cube.parent = ob_infiniteitems
ob_cube.location = (0.0, 0.0, 0.0)
ob_cube.rotation_euler = (0.0, 0.0, -3.142)
ob_infiniteitems.location = (0.0, 0.0, 0.0)
ob_collider.parent = ob_infiniteitems
ob_collider.location = (0.0, 0.0, 0.0)
ob_collider.rotation_euler = (0.0, 0.0, -3.142)
ob_data.parent = ob_infiniteitems
ob_data.location = (0.0, 0.0, 0.125)
ob_data.rotation_euler = (0.0, 0.0, -3.142)
ob_data.empty_display_type = 'SINGLE_ARROW'
ob_item.parent = ob_infiniteitems
ob_item.location = (-4.073e-08, 0.125, 0.0)
ob_item.rotation_euler = (1.571, -1.005e-14, -3.142)
ob_item.empty_display_type = 'SINGLE_ARROW'

# ---- collection membership
scene.collection.objects.link(ob_cube)
scene.collection.objects.link(ob_infiniteitems)
scene.collection.objects.link(ob_collider)
scene.collection.objects.link(ob_data)
scene.collection.objects.link(ob_item)

# ---- scene / render settings (as saved in the file)
scene.frame_start = 1; scene.frame_end = 250; scene.frame_set(1)
scene.render.engine = 'BLENDER_EEVEE_NEXT'
scene.render.bake_bias = 0.0
scene.render.bake_samples = 0
scene.cycles.sampling_pattern = 'TABULATED_SOBOL'
scene.eevee.use_volume_custom_range = False
bpy.context.view_layer.update()

# ---- added for rendering (the .blend has no active camera and no usable light): camera, sun
cam_auto = bpy.data.cameras.new('AutoCamera')
cam_auto.lens = 50.0
cam_auto.sensor_width = 36.0
cam_auto.clip_end = 1000.0
ob_auto_camera = bpy.data.objects.new('AutoCamera', cam_auto)
scene.collection.objects.link(ob_auto_camera)
ob_auto_camera.location = (0.439604, -0.502525, 0.362008)
ob_auto_camera.rotation_euler = (1.09748, -7.21219e-08, 0.694738)
scene.camera = ob_auto_camera
light_auto_sun = bpy.data.lights.new('AutoSun', 'SUN')
light_auto_sun.energy = 3.0
light_auto_sun.angle = 0.0523599
ob_auto_sun = bpy.data.objects.new('AutoSun', light_auto_sun)
scene.collection.objects.link(ob_auto_sun)
ob_auto_sun.rotation_euler = (0.872665, 0.174533, 0.523599)
bpy.context.view_layer.update()

